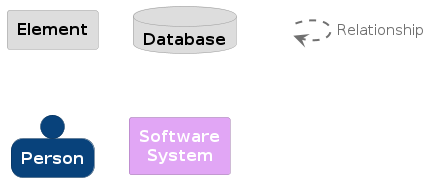

The diagram above was rendered by PlantUML. Its source (embedded in the PNG):
@startuml
set separator none

skinparam {
  shadowing false
  arrowFontSize 15
  defaultTextAlignment center
  wrapWidth 100
  maxMessageSize 100
}
hide stereotype

skinparam rectangle<<_transparent>> {
  BorderColor transparent
  BackgroundColor transparent
  FontColor transparent
}

skinparam rectangle<<1>> {
  BackgroundColor #dddddd
  FontColor #000000
  BorderColor #9a9a9a
}
rectangle "==Element" <<1>>

skinparam database<<2>> {
  BackgroundColor #dddddd
  FontColor #000000
  BorderColor #9a9a9a
}
database "==Database" <<2>>

skinparam person<<3>> {
  BackgroundColor #08427b
  FontColor #ffffff
  BorderColor #052e56
}
person "==Person" <<3>>

skinparam rectangle<<4>> {
  BackgroundColor #e1a6f5
  FontColor #ffffff
  BorderColor #9d74ab
}
rectangle "==Software System" <<4>>

rectangle "." <<_transparent>> as 5
5 .[#707070,thickness=2].> 5 : "<color:#707070>Relationship"


@enduml